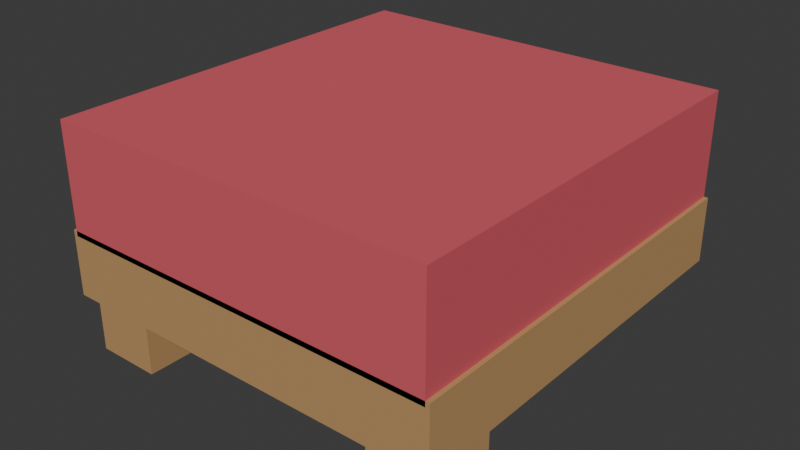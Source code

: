 # Source: bed_foot.blend  (saved by Blender 4.5.92; exported with 4.5.12 LTS)
import bpy
from mathutils import Matrix  # noqa: F401  (used for matrix-valued properties, if any)

bpy.ops.wm.read_factory_settings(use_empty=True)
scene = bpy.context.scene
scene.name = 'Scene'

# ---- collections
col_collection = bpy.data.collections.new('Collection'); scene.collection.children.link(col_collection)

# ---- materials (node trees are filled in below, after node groups)
mat_wood = bpy.data.materials.new('wood')
mat_wood.diffuse_color = (0.5, 0.29, 0.12, 1.0)
mat_red = bpy.data.materials.new('red')
mat_red.diffuse_color = (0.67, 0.1, 0.13, 1.0)

# ---- material node trees
mat_wood.use_nodes = True; mat_wood.node_tree.nodes.clear()
_N = mat_wood.node_tree.nodes; _L = mat_wood.node_tree.links
n0 = _N.new('ShaderNodeBsdfPrincipled'); n0.name = 'Principled BSDF'; n0.location = (-200, 100)
n0.inputs[0].default_value = (0.5, 0.29, 0.12, 1.0)
n0.inputs[2].default_value = 0.85
n1 = _N.new('ShaderNodeOutputMaterial'); n1.name = 'Material Output'; n1.location = (200, 100)
_L.new(n0.outputs[0], n1.inputs[0])
n1.is_active_output = True
mat_red.use_nodes = True; mat_red.node_tree.nodes.clear()
_N = mat_red.node_tree.nodes; _L = mat_red.node_tree.links
n0 = _N.new('ShaderNodeBsdfPrincipled'); n0.name = 'Principled BSDF'; n0.location = (-200, 100)
n0.inputs[0].default_value = (0.67, 0.1, 0.13, 1.0)
n0.inputs[2].default_value = 0.85
n1 = _N.new('ShaderNodeOutputMaterial'); n1.name = 'Material Output'; n1.location = (200, 100)
_L.new(n0.outputs[0], n1.inputs[0])
n1.is_active_output = True

# ---- world
world_world = bpy.data.worlds.new('World'); scene.world = world_world
world_world.use_nodes = True; world_world.node_tree.nodes.clear()
_N = world_world.node_tree.nodes; _L = world_world.node_tree.links
n0 = _N.new('ShaderNodeOutputWorld'); n0.name = 'World Output'; n0.location = (200, 100)
n1 = _N.new('ShaderNodeBackground'); n1.name = 'Background'; n1.location = (-200, 100)
n1.inputs[0].default_value = (0.05088, 0.05088, 0.05088, 1.0)
_L.new(n1.outputs[0], n0.inputs[0])
n0.is_active_output = True
world_world.color = (0.05088, 0.05088, 0.05088)
world_world.sun_shadow_jitter_overblur = 0.0

# ---- meshes
me_cube_118 = bpy.data.meshes.new('Cube.118')
me_cube_118.from_pydata([(-0.48, -0.5, -0.08), (-0.48, -0.5, 0.08), (-0.48, 0.5, -0.08), (-0.48, 0.5, 0.08), (0.48, -0.5, -0.08), (0.48, -0.5, 0.08), (0.48, 0.5, -0.08), (0.48, 0.5, 0.08)], [], [(0, 1, 3, 2), (2, 3, 7, 6), (6, 7, 5, 4), (4, 5, 1, 0), (2, 6, 4, 0), (7, 3, 1, 5)])
_uv = me_cube_118.uv_layers.new(name='UVMap')
_uv.uv.foreach_set('vector', [0.375, 0.0, 0.625, 0.0, 0.625, 0.25, 0.375, 0.25, 0.375, 0.25, 0.625, 0.25, 0.625, 0.5, 0.375, 0.5, 0.375, 0.5, 0.625, 0.5, 0.625, 0.75, 0.375, 0.75, 0.375, 0.75, 0.625, 0.75, 0.625, 1.0, 0.375, 1.0, 0.125, 0.5, 0.375, 0.5, 0.375, 0.75, 0.125, 0.75, 0.625, 0.5, 0.875, 0.5, 0.875, 0.75, 0.625, 0.75])
me_cube_118.materials.append(mat_wood)
me_cube_118.update()
me_cube_119 = bpy.data.meshes.new('Cube.119')
me_cube_119.from_pydata([(-0.47, -0.5, -0.1325), (-0.47, -0.5, 0.1325), (-0.47, 0.5, -0.1325), (-0.47, 0.5, 0.1325), (0.47, -0.5, -0.1325), (0.47, -0.5, 0.1325), (0.47, 0.5, -0.1325), (0.47, 0.5, 0.1325)], [], [(0, 1, 3, 2), (2, 3, 7, 6), (6, 7, 5, 4), (4, 5, 1, 0), (2, 6, 4, 0), (7, 3, 1, 5)])
_uv = me_cube_119.uv_layers.new(name='UVMap')
_uv.uv.foreach_set('vector', [0.375, 0.0, 0.625, 0.0, 0.625, 0.25, 0.375, 0.25, 0.375, 0.25, 0.625, 0.25, 0.625, 0.5, 0.375, 0.5, 0.375, 0.5, 0.625, 0.5, 0.625, 0.75, 0.375, 0.75, 0.375, 0.75, 0.625, 0.75, 0.625, 1.0, 0.375, 1.0, 0.125, 0.5, 0.375, 0.5, 0.375, 0.75, 0.125, 0.75, 0.625, 0.5, 0.875, 0.5, 0.875, 0.75, 0.625, 0.75])
me_cube_119.materials.append(mat_red)
me_cube_119.update()
me_cube_120 = bpy.data.meshes.new('Cube.120')
me_cube_120.from_pydata([(-0.08, -0.08, -0.1), (-0.08, -0.08, 0.1), (-0.08, 0.08, -0.1), (-0.08, 0.08, 0.1), (0.08, -0.08, -0.1), (0.08, -0.08, 0.1), (0.08, 0.08, -0.1), (0.08, 0.08, 0.1)], [], [(0, 1, 3, 2), (2, 3, 7, 6), (6, 7, 5, 4), (4, 5, 1, 0), (2, 6, 4, 0), (7, 3, 1, 5)])
_uv = me_cube_120.uv_layers.new(name='UVMap')
_uv.uv.foreach_set('vector', [0.375, 0.0, 0.625, 0.0, 0.625, 0.25, 0.375, 0.25, 0.375, 0.25, 0.625, 0.25, 0.625, 0.5, 0.375, 0.5, 0.375, 0.5, 0.625, 0.5, 0.625, 0.75, 0.375, 0.75, 0.375, 0.75, 0.625, 0.75, 0.625, 1.0, 0.375, 1.0, 0.125, 0.5, 0.375, 0.5, 0.375, 0.75, 0.125, 0.75, 0.625, 0.5, 0.875, 0.5, 0.875, 0.75, 0.625, 0.75])
me_cube_120.materials.append(mat_wood)
me_cube_120.update()
me_cube_121 = bpy.data.meshes.new('Cube.121')
me_cube_121.from_pydata([(-0.08, -0.08, -0.1), (-0.08, -0.08, 0.1), (-0.08, 0.08, -0.1), (-0.08, 0.08, 0.1), (0.08, -0.08, -0.1), (0.08, -0.08, 0.1), (0.08, 0.08, -0.1), (0.08, 0.08, 0.1)], [], [(0, 1, 3, 2), (2, 3, 7, 6), (6, 7, 5, 4), (4, 5, 1, 0), (2, 6, 4, 0), (7, 3, 1, 5)])
_uv = me_cube_121.uv_layers.new(name='UVMap')
_uv.uv.foreach_set('vector', [0.375, 0.0, 0.625, 0.0, 0.625, 0.25, 0.375, 0.25, 0.375, 0.25, 0.625, 0.25, 0.625, 0.5, 0.375, 0.5, 0.375, 0.5, 0.625, 0.5, 0.625, 0.75, 0.375, 0.75, 0.375, 0.75, 0.625, 0.75, 0.625, 1.0, 0.375, 1.0, 0.125, 0.5, 0.375, 0.5, 0.375, 0.75, 0.125, 0.75, 0.625, 0.5, 0.875, 0.5, 0.875, 0.75, 0.625, 0.75])
me_cube_121.materials.append(mat_wood)
me_cube_121.update()

# ---- objects
ob_bed_foot = bpy.data.objects.new('Bed foot', None)
ob_frame = bpy.data.objects.new('frame', me_cube_118)
ob_mattress = bpy.data.objects.new('mattress', me_cube_119)
ob_leg = bpy.data.objects.new('leg', me_cube_120)
ob_leg_001 = bpy.data.objects.new('leg.001', me_cube_121)

# ---- transforms, parenting, visibility, modifiers, constraints
ob_bed_foot.location = (0.0, 0.0, 0.0)
ob_frame.parent = ob_bed_foot
ob_frame.location = (0.0, 0.0, 0.23)
ob_mattress.parent = ob_bed_foot
ob_mattress.location = (0.0, 0.0, 0.43)
ob_leg.parent = ob_bed_foot
ob_leg.location = (-0.39, -0.39, 0.1)
ob_leg_001.parent = ob_bed_foot
ob_leg_001.location = (0.39, -0.39, 0.1)

# ---- collection membership
col_collection.objects.link(ob_bed_foot)
col_collection.objects.link(ob_frame)
col_collection.objects.link(ob_mattress)
col_collection.objects.link(ob_leg)
col_collection.objects.link(ob_leg_001)

# ---- scene / render settings (as saved in the file)
scene.frame_start = 1; scene.frame_end = 250; scene.frame_set(1)
scene.render.engine = 'BLENDER_EEVEE_NEXT'
bpy.context.view_layer.update()

# ---- added for rendering (the .blend has no active camera and no usable light): camera, sun
cam_auto = bpy.data.cameras.new('AutoCamera')
cam_auto.lens = 50.0
cam_auto.sensor_width = 36.0
cam_auto.clip_end = 1000.0
ob_auto_camera = bpy.data.objects.new('AutoCamera', cam_auto)
scene.collection.objects.link(ob_auto_camera)
ob_auto_camera.location = (1.38413, -1.66096, 1.38856)
ob_auto_camera.rotation_euler = (1.09748, -7.21219e-08, 0.694738)
scene.camera = ob_auto_camera
light_auto_sun = bpy.data.lights.new('AutoSun', 'SUN')
light_auto_sun.energy = 3.0
light_auto_sun.angle = 0.0523599
ob_auto_sun = bpy.data.objects.new('AutoSun', light_auto_sun)
scene.collection.objects.link(ob_auto_sun)
ob_auto_sun.rotation_euler = (0.872665, 0.174533, 0.523599)
bpy.context.view_layer.update()
